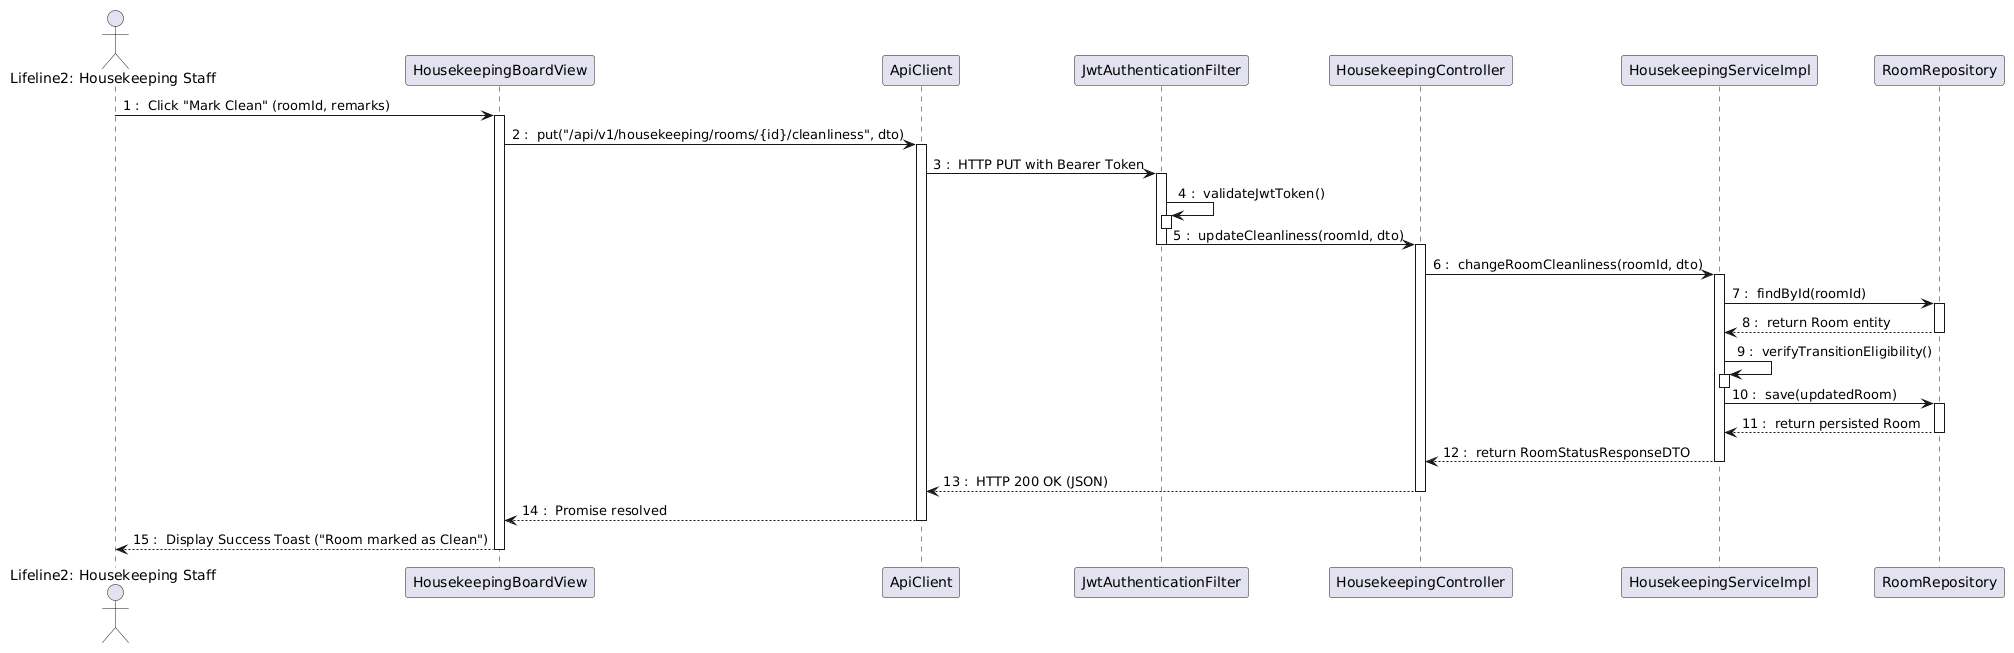

The diagram above was rendered by PlantUML. Its source (embedded in the PNG):
@startuml
skinparam shadowed false
autonumber 1 "0 : "

actor "Lifeline2: Housekeeping Staff" as HKStaff
participant HousekeepingBoardView
participant ApiClient
participant JwtAuthenticationFilter
participant HousekeepingController
participant HousekeepingServiceImpl
participant RoomRepository

HKStaff -> HousekeepingBoardView : Click "Mark Clean" (roomId, remarks)
activate HousekeepingBoardView

HousekeepingBoardView -> ApiClient : put("/api/v1/housekeeping/rooms/{id}/cleanliness", dto)
activate ApiClient

ApiClient -> JwtAuthenticationFilter : HTTP PUT with Bearer Token
activate JwtAuthenticationFilter

JwtAuthenticationFilter -> JwtAuthenticationFilter : validateJwtToken()
activate JwtAuthenticationFilter
deactivate JwtAuthenticationFilter

JwtAuthenticationFilter -> HousekeepingController : updateCleanliness(roomId, dto)
deactivate JwtAuthenticationFilter
activate HousekeepingController

HousekeepingController -> HousekeepingServiceImpl : changeRoomCleanliness(roomId, dto)
activate HousekeepingServiceImpl

HousekeepingServiceImpl -> RoomRepository : findById(roomId)
activate RoomRepository
RoomRepository --> HousekeepingServiceImpl : return Room entity
deactivate RoomRepository

HousekeepingServiceImpl -> HousekeepingServiceImpl : verifyTransitionEligibility()
activate HousekeepingServiceImpl
deactivate HousekeepingServiceImpl

HousekeepingServiceImpl -> RoomRepository : save(updatedRoom)
activate RoomRepository
RoomRepository --> HousekeepingServiceImpl : return persisted Room
deactivate RoomRepository

HousekeepingServiceImpl --> HousekeepingController : return RoomStatusResponseDTO
deactivate HousekeepingServiceImpl

HousekeepingController --> ApiClient : HTTP 200 OK (JSON)
deactivate HousekeepingController

ApiClient --> HousekeepingBoardView : Promise resolved
deactivate ApiClient

HousekeepingBoardView --> HKStaff : Display Success Toast ("Room marked as Clean")
deactivate HousekeepingBoardView
@enduml